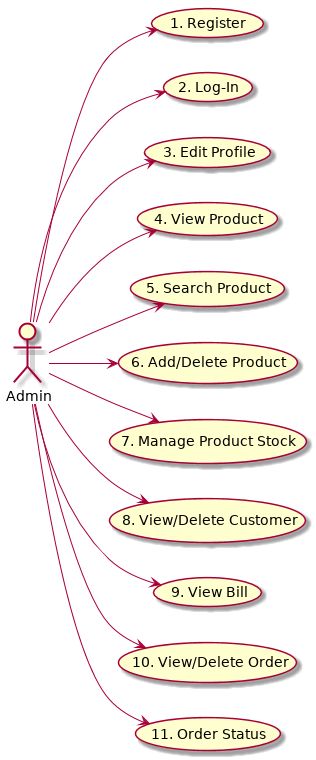

The diagram above was rendered by PlantUML. Its source (embedded in the PNG):
@startuml
left to right direction

actor Admin

Admin --> (1. Register)
Admin --> (2. Log-In)
Admin --> (3. Edit Profile)
Admin --> (4. View Product)
Admin --> (5. Search Product)
Admin --> (6. Add/Delete Product)
Admin --> (7. Manage Product Stock)
Admin --> (8. View/Delete Customer)
Admin --> (9. View Bill)
Admin --> (10. View/Delete Order)
Admin --> (11. Order Status)
@enduml